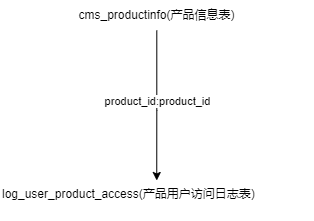

The diagram above was exported from draw.io. Its source (the exported page's mxGraphModel, read from the mxfile embedded in the PNG):
<mxGraphModel dx="1422" dy="2034" grid="1" gridSize="10" guides="1" tooltips="1" connect="1" arrows="1" fold="1" page="1" pageScale="1" pageWidth="827" pageHeight="1169" math="0" shadow="0">
  <root>
    <mxCell id="0" />
    <mxCell id="1" parent="0" />
    <mxCell id="o55-UW77LgFwyG_EZMF_-6" style="edgeStyle=orthogonalEdgeStyle;rounded=0;orthogonalLoop=1;jettySize=auto;html=1;entryX=0.5;entryY=0;entryDx=0;entryDy=0;" edge="1" parent="1" source="o55-UW77LgFwyG_EZMF_-8" target="o55-UW77LgFwyG_EZMF_-16">
      <mxGeometry relative="1" as="geometry">
        <Array as="points">
          <mxPoint x="186.25" y="-900" />
          <mxPoint x="186.25" y="-900" />
        </Array>
        <mxPoint x="570.25" y="-865" as="targetPoint" />
      </mxGeometry>
    </mxCell>
    <mxCell id="o55-UW77LgFwyG_EZMF_-7" value="product_id:product_id" style="edgeLabel;html=1;align=center;verticalAlign=middle;resizable=0;points=[];" vertex="1" connectable="0" parent="o55-UW77LgFwyG_EZMF_-6">
      <mxGeometry x="-0.7783" y="-1" relative="1" as="geometry">
        <mxPoint x="1" y="53" as="offset" />
      </mxGeometry>
    </mxCell>
    <mxCell id="o55-UW77LgFwyG_EZMF_-8" value="cms_productinfo(产品信息表)" style="text;html=1;strokeColor=none;fillColor=none;align=center;verticalAlign=middle;whiteSpace=wrap;rounded=0;" vertex="1" parent="1">
      <mxGeometry x="93.75" y="-1010" width="185" height="30" as="geometry" />
    </mxCell>
    <mxCell id="o55-UW77LgFwyG_EZMF_-16" value="log_user_product_access(产品用户访问日志表)" style="text;whiteSpace=wrap;html=1;" vertex="1" parent="1">
      <mxGeometry x="30" y="-830" width="312.5" height="40" as="geometry" />
    </mxCell>
  </root>
</mxGraphModel>